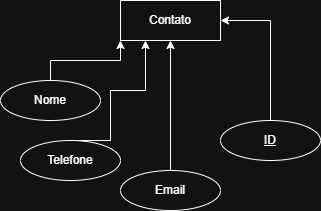

The diagram above was exported from draw.io. Its source (the exported page's mxGraphModel, read from the mxfile embedded in the PNG):
<mxGraphModel dx="802" dy="432" grid="1" gridSize="10" guides="1" tooltips="1" connect="1" arrows="1" fold="1" page="1" pageScale="1" pageWidth="827" pageHeight="1169" math="0" shadow="0">
  <root>
    <mxCell id="0" />
    <mxCell id="1" parent="0" />
    <object label="Contato" id="haVZDaXzaku-DFLN_x6k-1">
      <mxCell parent="1" style="whiteSpace=wrap;html=1;align=center;" vertex="1">
        <mxGeometry height="40" width="100" x="170" y="140" as="geometry" />
      </mxCell>
    </object>
    <mxCell id="haVZDaXzaku-DFLN_x6k-11" edge="1" parent="1" source="haVZDaXzaku-DFLN_x6k-2" style="edgeStyle=orthogonalEdgeStyle;rounded=0;orthogonalLoop=1;jettySize=auto;html=1;exitX=0.5;exitY=0;exitDx=0;exitDy=0;entryX=1;entryY=0.5;entryDx=0;entryDy=0;" target="haVZDaXzaku-DFLN_x6k-1">
      <mxGeometry relative="1" as="geometry" />
    </mxCell>
    <mxCell id="haVZDaXzaku-DFLN_x6k-2" parent="1" style="ellipse;whiteSpace=wrap;html=1;align=center;fontStyle=4;" value="ID" vertex="1">
      <mxGeometry height="40" width="100" x="270" y="260" as="geometry" />
    </mxCell>
    <mxCell id="haVZDaXzaku-DFLN_x6k-10" edge="1" parent="1" source="haVZDaXzaku-DFLN_x6k-3" style="edgeStyle=orthogonalEdgeStyle;rounded=0;orthogonalLoop=1;jettySize=auto;html=1;exitX=0.5;exitY=0;exitDx=0;exitDy=0;entryX=0.25;entryY=1;entryDx=0;entryDy=0;" target="haVZDaXzaku-DFLN_x6k-1">
      <mxGeometry relative="1" as="geometry">
        <Array as="points">
          <mxPoint x="160" y="280" />
          <mxPoint x="160" y="230" />
          <mxPoint x="195" y="230" />
        </Array>
      </mxGeometry>
    </mxCell>
    <mxCell id="haVZDaXzaku-DFLN_x6k-3" parent="1" style="ellipse;whiteSpace=wrap;html=1;align=center;" value="Telefone" vertex="1">
      <mxGeometry height="40" width="100" x="70" y="280" as="geometry" />
    </mxCell>
    <mxCell id="haVZDaXzaku-DFLN_x6k-9" edge="1" parent="1" source="haVZDaXzaku-DFLN_x6k-5" style="edgeStyle=orthogonalEdgeStyle;rounded=0;orthogonalLoop=1;jettySize=auto;html=1;exitX=0.5;exitY=0;exitDx=0;exitDy=0;" target="haVZDaXzaku-DFLN_x6k-1">
      <mxGeometry relative="1" as="geometry" />
    </mxCell>
    <mxCell id="haVZDaXzaku-DFLN_x6k-5" parent="1" style="ellipse;whiteSpace=wrap;html=1;align=center;" value="Email" vertex="1">
      <mxGeometry height="40" width="100" x="170" y="310" as="geometry" />
    </mxCell>
    <mxCell id="haVZDaXzaku-DFLN_x6k-7" edge="1" parent="1" source="haVZDaXzaku-DFLN_x6k-6" style="edgeStyle=orthogonalEdgeStyle;rounded=0;orthogonalLoop=1;jettySize=auto;html=1;exitX=0.5;exitY=0;exitDx=0;exitDy=0;entryX=0;entryY=1;entryDx=0;entryDy=0;" target="haVZDaXzaku-DFLN_x6k-1">
      <mxGeometry relative="1" as="geometry" />
    </mxCell>
    <mxCell id="haVZDaXzaku-DFLN_x6k-6" parent="1" style="ellipse;whiteSpace=wrap;html=1;align=center;" value="Nome" vertex="1">
      <mxGeometry height="40" width="100" x="50" y="220" as="geometry" />
    </mxCell>
  </root>
</mxGraphModel>